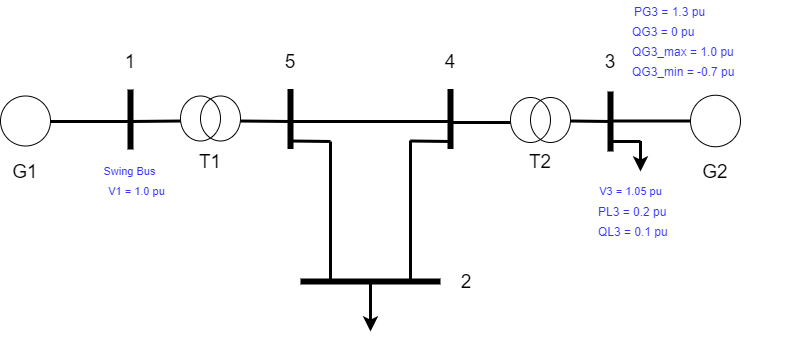

The diagram above was exported from draw.io. Its source (the exported page's mxGraphModel, read from the mxfile embedded in the PNG):
<mxGraphModel dx="1422" dy="762" grid="1" gridSize="10" guides="1" tooltips="1" connect="1" arrows="1" fold="1" page="1" pageScale="1" pageWidth="850" pageHeight="1100" background="#ffffff" math="0" shadow="0">
  <root>
    <mxCell id="0" />
    <mxCell id="1" parent="0" />
    <mxCell id="tRbGKE1CkDYzyldV6XN8-1" value="" style="ellipse;whiteSpace=wrap;html=1;" vertex="1" parent="1">
      <mxGeometry x="34" y="134.5" width="50" height="50" as="geometry" />
    </mxCell>
    <mxCell id="tRbGKE1CkDYzyldV6XN8-3" value="" style="endArrow=none;html=1;strokeWidth=3;" edge="1" parent="1">
      <mxGeometry width="50" height="50" relative="1" as="geometry">
        <mxPoint x="84" y="160" as="sourcePoint" />
        <mxPoint x="164" y="160" as="targetPoint" />
      </mxGeometry>
    </mxCell>
    <mxCell id="tRbGKE1CkDYzyldV6XN8-7" value="" style="group" vertex="1" connectable="0" parent="1">
      <mxGeometry x="214" y="134.5" width="60" height="45" as="geometry" />
    </mxCell>
    <mxCell id="tRbGKE1CkDYzyldV6XN8-5" value="" style="ellipse;whiteSpace=wrap;html=1;fillColor=none;" vertex="1" parent="tRbGKE1CkDYzyldV6XN8-7">
      <mxGeometry width="40" height="45" as="geometry" />
    </mxCell>
    <mxCell id="tRbGKE1CkDYzyldV6XN8-6" value="" style="ellipse;whiteSpace=wrap;html=1;fillColor=none;" vertex="1" parent="tRbGKE1CkDYzyldV6XN8-7">
      <mxGeometry x="20" width="40" height="45" as="geometry" />
    </mxCell>
    <mxCell id="tRbGKE1CkDYzyldV6XN8-8" value="" style="endArrow=none;html=1;strokeWidth=3;entryX=0;entryY=0.556;entryDx=0;entryDy=0;entryPerimeter=0;" edge="1" parent="tRbGKE1CkDYzyldV6XN8-7" target="tRbGKE1CkDYzyldV6XN8-5">
      <mxGeometry width="50" height="50" relative="1" as="geometry">
        <mxPoint x="-50" y="25.5" as="sourcePoint" />
        <mxPoint x="-10" y="22" as="targetPoint" />
      </mxGeometry>
    </mxCell>
    <mxCell id="tRbGKE1CkDYzyldV6XN8-9" value="" style="endArrow=none;html=1;strokeWidth=3;exitX=1;exitY=0.556;exitDx=0;exitDy=0;exitPerimeter=0;" edge="1" parent="1" source="tRbGKE1CkDYzyldV6XN8-6">
      <mxGeometry width="50" height="50" relative="1" as="geometry">
        <mxPoint x="174" y="170" as="sourcePoint" />
        <mxPoint x="324" y="160" as="targetPoint" />
      </mxGeometry>
    </mxCell>
    <mxCell id="tRbGKE1CkDYzyldV6XN8-12" value="" style="endArrow=none;html=1;strokeWidth=6;" edge="1" parent="1">
      <mxGeometry width="50" height="50" relative="1" as="geometry">
        <mxPoint x="164" y="188" as="sourcePoint" />
        <mxPoint x="164" y="128" as="targetPoint" />
      </mxGeometry>
    </mxCell>
    <mxCell id="tRbGKE1CkDYzyldV6XN8-13" value="" style="endArrow=none;html=1;strokeWidth=6;" edge="1" parent="1">
      <mxGeometry width="50" height="50" relative="1" as="geometry">
        <mxPoint x="324" y="187.5" as="sourcePoint" />
        <mxPoint x="324" y="127.5" as="targetPoint" />
      </mxGeometry>
    </mxCell>
    <mxCell id="tRbGKE1CkDYzyldV6XN8-14" value="" style="endArrow=none;html=1;strokeWidth=6;" edge="1" parent="1">
      <mxGeometry width="50" height="50" relative="1" as="geometry">
        <mxPoint x="484" y="187.5" as="sourcePoint" />
        <mxPoint x="484" y="127.5" as="targetPoint" />
      </mxGeometry>
    </mxCell>
    <mxCell id="tRbGKE1CkDYzyldV6XN8-15" value="" style="endArrow=none;html=1;strokeWidth=6;" edge="1" parent="1">
      <mxGeometry width="50" height="50" relative="1" as="geometry">
        <mxPoint x="644" y="190" as="sourcePoint" />
        <mxPoint x="644" y="130" as="targetPoint" />
      </mxGeometry>
    </mxCell>
    <mxCell id="tRbGKE1CkDYzyldV6XN8-16" value="" style="group" vertex="1" connectable="0" parent="1">
      <mxGeometry x="544" y="136" width="60" height="45" as="geometry" />
    </mxCell>
    <mxCell id="tRbGKE1CkDYzyldV6XN8-17" value="" style="ellipse;whiteSpace=wrap;html=1;fillColor=none;" vertex="1" parent="tRbGKE1CkDYzyldV6XN8-16">
      <mxGeometry width="40" height="45" as="geometry" />
    </mxCell>
    <mxCell id="tRbGKE1CkDYzyldV6XN8-18" value="" style="ellipse;whiteSpace=wrap;html=1;fillColor=none;" vertex="1" parent="tRbGKE1CkDYzyldV6XN8-16">
      <mxGeometry x="20" width="40" height="45" as="geometry" />
    </mxCell>
    <mxCell id="tRbGKE1CkDYzyldV6XN8-19" value="" style="endArrow=none;html=1;strokeWidth=3;entryX=0;entryY=0.556;entryDx=0;entryDy=0;entryPerimeter=0;" edge="1" parent="tRbGKE1CkDYzyldV6XN8-16" target="tRbGKE1CkDYzyldV6XN8-17">
      <mxGeometry width="50" height="50" relative="1" as="geometry">
        <mxPoint x="-60" y="25" as="sourcePoint" />
        <mxPoint x="-10" y="22" as="targetPoint" />
      </mxGeometry>
    </mxCell>
    <mxCell id="tRbGKE1CkDYzyldV6XN8-25" value="" style="endArrow=none;html=1;strokeWidth=3;exitX=1;exitY=0.556;exitDx=0;exitDy=0;exitPerimeter=0;" edge="1" parent="1">
      <mxGeometry width="50" height="50" relative="1" as="geometry">
        <mxPoint x="604" y="159.49999999999997" as="sourcePoint" />
        <mxPoint x="644" y="160" as="targetPoint" />
      </mxGeometry>
    </mxCell>
    <mxCell id="tRbGKE1CkDYzyldV6XN8-26" value="" style="endArrow=none;html=1;strokeWidth=3;" edge="1" parent="1">
      <mxGeometry width="50" height="50" relative="1" as="geometry">
        <mxPoint x="324" y="160" as="sourcePoint" />
        <mxPoint x="484" y="160" as="targetPoint" />
      </mxGeometry>
    </mxCell>
    <mxCell id="tRbGKE1CkDYzyldV6XN8-27" value="" style="endArrow=none;html=1;strokeWidth=3;" edge="1" parent="1">
      <mxGeometry width="50" height="50" relative="1" as="geometry">
        <mxPoint x="324" y="179.5" as="sourcePoint" />
        <mxPoint x="364" y="180" as="targetPoint" />
      </mxGeometry>
    </mxCell>
    <mxCell id="tRbGKE1CkDYzyldV6XN8-28" value="" style="endArrow=none;html=1;strokeWidth=3;" edge="1" parent="1">
      <mxGeometry width="50" height="50" relative="1" as="geometry">
        <mxPoint x="444" y="179.5" as="sourcePoint" />
        <mxPoint x="484" y="180" as="targetPoint" />
      </mxGeometry>
    </mxCell>
    <mxCell id="tRbGKE1CkDYzyldV6XN8-29" value="" style="endArrow=none;html=1;strokeWidth=3;" edge="1" parent="1">
      <mxGeometry width="50" height="50" relative="1" as="geometry">
        <mxPoint x="444" y="179" as="sourcePoint" />
        <mxPoint x="444" y="319" as="targetPoint" />
      </mxGeometry>
    </mxCell>
    <mxCell id="tRbGKE1CkDYzyldV6XN8-30" value="" style="endArrow=none;html=1;strokeWidth=3;" edge="1" parent="1">
      <mxGeometry width="50" height="50" relative="1" as="geometry">
        <mxPoint x="364" y="180" as="sourcePoint" />
        <mxPoint x="364" y="320" as="targetPoint" />
      </mxGeometry>
    </mxCell>
    <mxCell id="tRbGKE1CkDYzyldV6XN8-31" value="" style="endArrow=none;html=1;strokeWidth=6;" edge="1" parent="1">
      <mxGeometry width="50" height="50" relative="1" as="geometry">
        <mxPoint x="474" y="320" as="sourcePoint" />
        <mxPoint x="334" y="320" as="targetPoint" />
      </mxGeometry>
    </mxCell>
    <mxCell id="tRbGKE1CkDYzyldV6XN8-32" value="" style="ellipse;whiteSpace=wrap;html=1;" vertex="1" parent="1">
      <mxGeometry x="724" y="133.75" width="50" height="51.5" as="geometry" />
    </mxCell>
    <mxCell id="tRbGKE1CkDYzyldV6XN8-33" value="" style="endArrow=none;html=1;strokeWidth=3;entryX=0;entryY=0.5;entryDx=0;entryDy=0;" edge="1" parent="1" target="tRbGKE1CkDYzyldV6XN8-32">
      <mxGeometry width="50" height="50" relative="1" as="geometry">
        <mxPoint x="644" y="159.5" as="sourcePoint" />
        <mxPoint x="714" y="160" as="targetPoint" />
      </mxGeometry>
    </mxCell>
    <mxCell id="tRbGKE1CkDYzyldV6XN8-38" value="" style="endArrow=classic;html=1;strokeWidth=3;" edge="1" parent="1">
      <mxGeometry width="50" height="50" relative="1" as="geometry">
        <mxPoint x="404" y="320" as="sourcePoint" />
        <mxPoint x="404" y="370" as="targetPoint" />
      </mxGeometry>
    </mxCell>
    <mxCell id="tRbGKE1CkDYzyldV6XN8-39" value="&lt;font style=&quot;font-size: 19px&quot;&gt;1&lt;/font&gt;" style="text;html=1;strokeColor=none;fillColor=none;align=center;verticalAlign=middle;whiteSpace=wrap;rounded=0;strokeWidth=3;" vertex="1" parent="1">
      <mxGeometry x="144" y="90" width="40" height="20" as="geometry" />
    </mxCell>
    <mxCell id="tRbGKE1CkDYzyldV6XN8-40" value="&lt;font style=&quot;font-size: 19px&quot;&gt;5&lt;/font&gt;" style="text;html=1;strokeColor=none;fillColor=none;align=center;verticalAlign=middle;whiteSpace=wrap;rounded=0;strokeWidth=3;" vertex="1" parent="1">
      <mxGeometry x="304" y="90" width="40" height="20" as="geometry" />
    </mxCell>
    <mxCell id="tRbGKE1CkDYzyldV6XN8-41" value="&lt;font style=&quot;font-size: 19px&quot;&gt;4&lt;/font&gt;" style="text;html=1;strokeColor=none;fillColor=none;align=center;verticalAlign=middle;whiteSpace=wrap;rounded=0;strokeWidth=3;" vertex="1" parent="1">
      <mxGeometry x="464" y="90" width="40" height="20" as="geometry" />
    </mxCell>
    <mxCell id="tRbGKE1CkDYzyldV6XN8-42" value="&lt;font style=&quot;font-size: 19px&quot;&gt;3&lt;/font&gt;" style="text;html=1;strokeColor=none;fillColor=none;align=center;verticalAlign=middle;whiteSpace=wrap;rounded=0;strokeWidth=3;" vertex="1" parent="1">
      <mxGeometry x="624" y="90" width="40" height="20" as="geometry" />
    </mxCell>
    <mxCell id="tRbGKE1CkDYzyldV6XN8-43" value="&lt;font style=&quot;font-size: 19px&quot;&gt;G1&lt;/font&gt;" style="text;html=1;strokeColor=none;fillColor=none;align=center;verticalAlign=middle;whiteSpace=wrap;rounded=0;strokeWidth=3;" vertex="1" parent="1">
      <mxGeometry x="39" y="200" width="40" height="20" as="geometry" />
    </mxCell>
    <mxCell id="tRbGKE1CkDYzyldV6XN8-46" value="&lt;font style=&quot;font-size: 19px&quot;&gt;T1&lt;/font&gt;" style="text;html=1;strokeColor=none;fillColor=none;align=center;verticalAlign=middle;whiteSpace=wrap;rounded=0;strokeWidth=3;" vertex="1" parent="1">
      <mxGeometry x="224" y="190" width="40" height="20" as="geometry" />
    </mxCell>
    <mxCell id="tRbGKE1CkDYzyldV6XN8-47" value="&lt;font style=&quot;font-size: 19px&quot;&gt;T2&lt;/font&gt;" style="text;html=1;strokeColor=none;fillColor=none;align=center;verticalAlign=middle;whiteSpace=wrap;rounded=0;strokeWidth=3;" vertex="1" parent="1">
      <mxGeometry x="554" y="190" width="40" height="20" as="geometry" />
    </mxCell>
    <mxCell id="tRbGKE1CkDYzyldV6XN8-48" value="&lt;font style=&quot;font-size: 19px&quot;&gt;G2&lt;/font&gt;" style="text;html=1;strokeColor=none;fillColor=none;align=center;verticalAlign=middle;whiteSpace=wrap;rounded=0;strokeWidth=3;" vertex="1" parent="1">
      <mxGeometry x="729" y="200" width="40" height="20" as="geometry" />
    </mxCell>
    <mxCell id="tRbGKE1CkDYzyldV6XN8-51" value="" style="endArrow=classic;html=1;strokeWidth=3;" edge="1" parent="1">
      <mxGeometry width="50" height="50" relative="1" as="geometry">
        <mxPoint x="674" y="179.5" as="sourcePoint" />
        <mxPoint x="674" y="210" as="targetPoint" />
      </mxGeometry>
    </mxCell>
    <mxCell id="tRbGKE1CkDYzyldV6XN8-52" value="" style="endArrow=none;html=1;strokeWidth=3;" edge="1" parent="1">
      <mxGeometry width="50" height="50" relative="1" as="geometry">
        <mxPoint x="644" y="180" as="sourcePoint" />
        <mxPoint x="674" y="180" as="targetPoint" />
      </mxGeometry>
    </mxCell>
    <mxCell id="tRbGKE1CkDYzyldV6XN8-56" value="&lt;font style=&quot;font-size: 11px;&quot;&gt;Swing Bus&lt;/font&gt;" style="text;html=1;strokeColor=none;fillColor=none;align=center;verticalAlign=middle;whiteSpace=wrap;rounded=0;strokeWidth=3;fontColor=#3333FF;fontSize=11;" vertex="1" parent="1">
      <mxGeometry x="103" y="200" width="121" height="20" as="geometry" />
    </mxCell>
    <mxCell id="tRbGKE1CkDYzyldV6XN8-57" value="&lt;font style=&quot;font-size: 11px;&quot;&gt;V1 = 1.0 pu&lt;/font&gt;" style="text;html=1;strokeColor=none;fillColor=none;align=center;verticalAlign=middle;whiteSpace=wrap;rounded=0;strokeWidth=3;fontColor=#3333FF;fontSize=11;" vertex="1" parent="1">
      <mxGeometry x="110" y="220" width="121" height="20" as="geometry" />
    </mxCell>
    <mxCell id="tRbGKE1CkDYzyldV6XN8-58" value="&lt;font style=&quot;font-size: 11px;&quot;&gt;V3 = 1.05 pu&lt;/font&gt;" style="text;html=1;strokeColor=none;fillColor=none;align=center;verticalAlign=middle;whiteSpace=wrap;rounded=0;strokeWidth=3;fontColor=#3333FF;fontSize=11;" vertex="1" parent="1">
      <mxGeometry x="604" y="220" width="121" height="20" as="geometry" />
    </mxCell>
    <mxCell id="tRbGKE1CkDYzyldV6XN8-60" value="&lt;font style=&quot;font-size: 12px;&quot;&gt;PG3 = 1.3 pu&lt;/font&gt;" style="text;html=1;strokeColor=none;fillColor=none;align=left;verticalAlign=middle;whiteSpace=wrap;rounded=0;strokeWidth=3;fontColor=#3333FF;fontSize=12;" vertex="1" parent="1">
      <mxGeometry x="666" y="40" width="166" height="20" as="geometry" />
    </mxCell>
    <mxCell id="tRbGKE1CkDYzyldV6XN8-61" value="&lt;font style=&quot;font-size: 12px;&quot;&gt;QG3 = 0 pu&lt;/font&gt;" style="text;html=1;strokeColor=none;fillColor=none;align=left;verticalAlign=middle;whiteSpace=wrap;rounded=0;strokeWidth=3;fontColor=#3333FF;fontSize=12;" vertex="1" parent="1">
      <mxGeometry x="664" y="60" width="106" height="20" as="geometry" />
    </mxCell>
    <mxCell id="tRbGKE1CkDYzyldV6XN8-64" value="&lt;font style=&quot;font-size: 12px&quot;&gt;PL3 = 0.2 pu&lt;/font&gt;" style="text;html=1;strokeColor=none;fillColor=none;align=left;verticalAlign=middle;whiteSpace=wrap;rounded=0;strokeWidth=3;fontColor=#3333FF;fontSize=12;" vertex="1" parent="1">
      <mxGeometry x="630" y="240" width="166" height="20" as="geometry" />
    </mxCell>
    <mxCell id="tRbGKE1CkDYzyldV6XN8-65" value="&lt;font style=&quot;font-size: 12px&quot;&gt;QL3 = 0.1 pu&lt;/font&gt;" style="text;html=1;strokeColor=none;fillColor=none;align=left;verticalAlign=middle;whiteSpace=wrap;rounded=0;strokeWidth=3;fontColor=#3333FF;fontSize=12;" vertex="1" parent="1">
      <mxGeometry x="630" y="260" width="166" height="20" as="geometry" />
    </mxCell>
    <mxCell id="tRbGKE1CkDYzyldV6XN8-66" value="&lt;font style=&quot;font-size: 12px&quot;&gt;QG3_max = 1.0 pu&lt;/font&gt;" style="text;html=1;strokeColor=none;fillColor=none;align=left;verticalAlign=middle;whiteSpace=wrap;rounded=0;strokeWidth=3;fontColor=#3333FF;fontSize=12;" vertex="1" parent="1">
      <mxGeometry x="664" y="80" width="166" height="20" as="geometry" />
    </mxCell>
    <mxCell id="tRbGKE1CkDYzyldV6XN8-68" value="&lt;font style=&quot;font-size: 12px&quot;&gt;QG3_min = -0.7 pu&lt;/font&gt;" style="text;html=1;strokeColor=none;fillColor=none;align=left;verticalAlign=middle;whiteSpace=wrap;rounded=0;strokeWidth=3;fontColor=#3333FF;fontSize=12;" vertex="1" parent="1">
      <mxGeometry x="664" y="100" width="166" height="20" as="geometry" />
    </mxCell>
    <mxCell id="tRbGKE1CkDYzyldV6XN8-69" value="&lt;font style=&quot;font-size: 19px&quot;&gt;2&lt;/font&gt;" style="text;html=1;strokeColor=none;fillColor=none;align=center;verticalAlign=middle;whiteSpace=wrap;rounded=0;strokeWidth=3;" vertex="1" parent="1">
      <mxGeometry x="480" y="310" width="40" height="20" as="geometry" />
    </mxCell>
  </root>
</mxGraphModel>